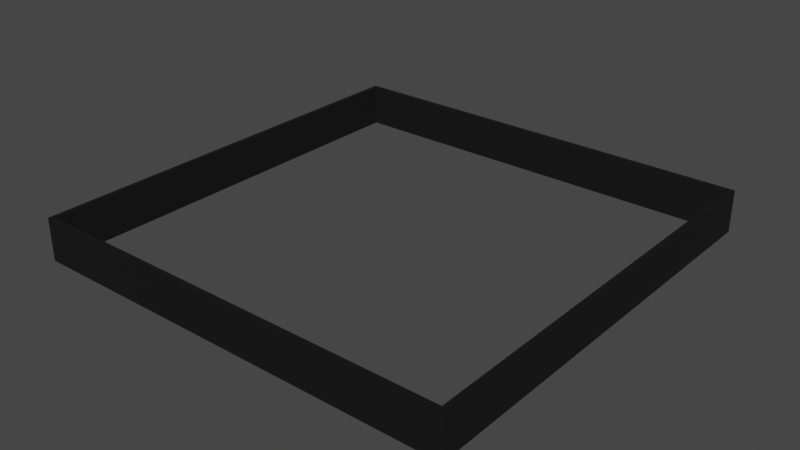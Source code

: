 # Source: Game_Mat_Inner_Wall.blend  (saved by Blender 2.93.21; exported with 4.5.12 LTS)
import bpy
from mathutils import Matrix  # noqa: F401  (used for matrix-valued properties, if any)

bpy.ops.wm.read_factory_settings(use_empty=True)
scene = bpy.context.scene
scene.name = 'Scene'

# ---- collections
col_collection = bpy.data.collections.new('Collection'); scene.collection.children.link(col_collection)

# ---- materials (node trees are filled in below, after node groups)
mat_material_001 = bpy.data.materials.new('Material.001')
mat_material_001.use_transparent_shadow = False

# ---- material node trees
mat_material_001.use_nodes = True; mat_material_001.node_tree.nodes.clear()
_N = mat_material_001.node_tree.nodes; _L = mat_material_001.node_tree.links
n0 = _N.new('ShaderNodeOutputMaterial'); n0.name = 'Material Output'; n0.location = (300, 300)
n1 = _N.new('ShaderNodeBsdfPrincipled'); n1.name = 'Principled BSDF'; n1.location = (10, 300)
n1.distribution = 'GGX'
n1.subsurface_method = 'BURLEY'
n1.inputs[0].default_value = (0.0, 0.0, 0.0, 1.0)
n1.inputs[2].default_value = 0.768
n1.inputs[3].default_value = 1.45
n1.inputs[27].default_value = (0.0, 0.0, 0.0, 1.0)
n1.inputs[28].default_value = 1.0
_L.new(n1.outputs[0], n0.inputs[0])
n0.is_active_output = True

# ---- world
world_world = bpy.data.worlds.new('World'); scene.world = world_world
world_world.use_nodes = True; world_world.node_tree.nodes.clear()
_N = world_world.node_tree.nodes; _L = world_world.node_tree.links
n0 = _N.new('ShaderNodeOutputWorld'); n0.name = 'World Output'; n0.location = (300, 300)
n1 = _N.new('ShaderNodeBackground'); n1.name = 'Background'; n1.location = (10, 300)
n1.inputs[0].default_value = (0.05088, 0.05088, 0.05088, 1.0)
_L.new(n1.outputs[0], n0.inputs[0])
n0.is_active_output = True
world_world.color = (0.05088, 0.05088, 0.05088)
world_world.use_sun_shadow = False
world_world.sun_shadow_jitter_overblur = 0.0

# ---- meshes
me_game_mat_inner_wall_001 = bpy.data.meshes.new('Game_Mat_Inner_Wall.001')
me_game_mat_inner_wall_001.from_pydata([(0.5, 0.5, 1.804e-08), (0.5, -0.5, -2.567e-08), (0.5, 0.5, 0.1), (0.5, -0.5, 0.1), (-0.5, 0.5, 1.804e-08), (-0.5, 0.5, 0.1), (-0.5, -0.5, -2.567e-08), (-0.5, -0.5, 0.1), (0.51, -0.51, -2.611e-08), (0.51, 0.51, 1.848e-08), (0.51, -0.51, 0.1), (0.51, 0.51, 0.1), (-0.51, -0.51, -2.611e-08), (-0.51, -0.51, 0.1), (-0.51, 0.51, 1.848e-08), (-0.51, 0.51, 0.1)], [], [(0, 1, 2), (2, 1, 3), (4, 0, 5), (5, 0, 2), (6, 4, 7), (7, 4, 5), (1, 6, 3), (3, 6, 7), (8, 9, 10), (10, 9, 11), (12, 8, 13), (13, 8, 10), (14, 12, 15), (15, 12, 13), (9, 14, 11), (11, 14, 15), (15, 2, 11), (11, 2, 3), (11, 3, 10), (10, 3, 13), (13, 3, 7), (13, 7, 5), (2, 15, 5), (5, 15, 13), (9, 0, 14), (14, 0, 4), (14, 4, 6), (9, 8, 0), (0, 8, 1), (1, 8, 12), (1, 12, 6), (6, 12, 14)])
me_game_mat_inner_wall_001.materials.append(mat_material_001)
me_game_mat_inner_wall_001.use_remesh_fix_poles = True
me_game_mat_inner_wall_001.use_remesh_preserve_attributes = False
me_game_mat_inner_wall_001.update()

# ---- objects
ob_game_mat_inner_wall = bpy.data.objects.new('Game_Mat_Inner_Wall', me_game_mat_inner_wall_001)

# ---- transforms, parenting, visibility, modifiers, constraints
ob_game_mat_inner_wall.location = (0.0, 2.22e-16, 3.725e-09)

# ---- collection membership
col_collection.objects.link(ob_game_mat_inner_wall)

# ---- scene / render settings (as saved in the file)
scene.frame_start = 1; scene.frame_end = 250; scene.frame_set(1)
scene.render.engine = 'BLENDER_EEVEE_NEXT'
scene.cycles.use_denoising = False
scene.cycles.samples = 128
scene.cycles.sampling_pattern = 'TABULATED_SOBOL'
scene.cycles.use_adaptive_sampling = False
scene.cycles.use_light_tree = False
scene.view_settings.view_transform = 'Filmic'
bpy.context.view_layer.update()

# ---- added for rendering (the .blend has no active camera and no usable light): camera, sun
cam_auto = bpy.data.cameras.new('AutoCamera')
cam_auto.lens = 50.0
cam_auto.sensor_width = 36.0
cam_auto.clip_end = 1000.0
ob_auto_camera = bpy.data.objects.new('AutoCamera', cam_auto)
scene.collection.objects.link(ob_auto_camera)
ob_auto_camera.location = (1.33784, -1.60541, 1.12027)
ob_auto_camera.rotation_euler = (1.09748, -7.21219e-08, 0.694738)
scene.camera = ob_auto_camera
light_auto_sun = bpy.data.lights.new('AutoSun', 'SUN')
light_auto_sun.energy = 3.0
light_auto_sun.angle = 0.0523599
ob_auto_sun = bpy.data.objects.new('AutoSun', light_auto_sun)
scene.collection.objects.link(ob_auto_sun)
ob_auto_sun.rotation_euler = (0.872665, 0.174533, 0.523599)
bpy.context.view_layer.update()

